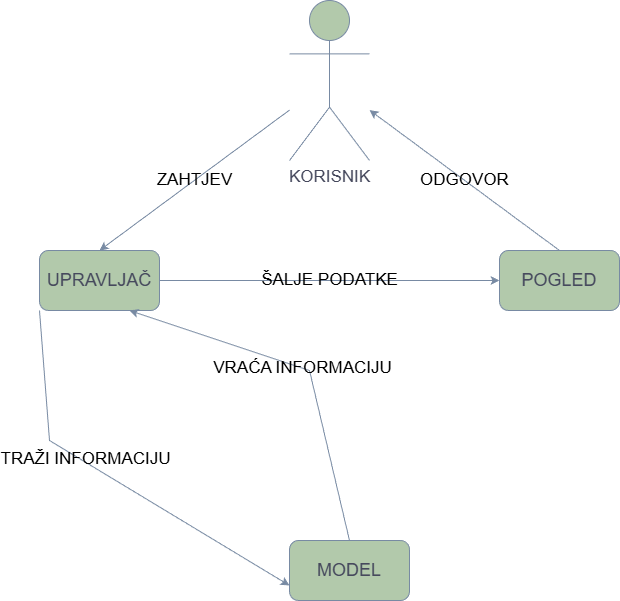

The diagram above was exported from draw.io. Its source (the exported page's mxGraphModel, read from the mxfile embedded in the PNG):
<mxGraphModel dx="1489" dy="869" grid="1" gridSize="10" guides="1" tooltips="1" connect="1" arrows="1" fold="1" page="1" pageScale="1" pageWidth="1100" pageHeight="850" background="#ffffff" math="0" shadow="0">
  <root>
    <mxCell id="0" />
    <mxCell id="1" parent="0" />
    <mxCell id="W6ixNEfh5mieSDtpgjNd-16" value="KORISNIK" style="shape=umlActor;verticalLabelPosition=bottom;verticalAlign=top;html=1;outlineConnect=0;fontSize=17;labelBackgroundColor=none;fillColor=#B2C9AB;strokeColor=#788AA3;fontColor=#46495D;" vertex="1" parent="1">
      <mxGeometry x="480" y="70" width="80" height="160" as="geometry" />
    </mxCell>
    <mxCell id="W6ixNEfh5mieSDtpgjNd-17" value="&lt;font style=&quot;font-size: 18px;&quot;&gt;UPRAVLJAČ&lt;/font&gt;" style="rounded=1;whiteSpace=wrap;html=1;labelBackgroundColor=none;fillColor=#B2C9AB;strokeColor=#788AA3;fontColor=#46495D;" vertex="1" parent="1">
      <mxGeometry x="230" y="320" width="120" height="60" as="geometry" />
    </mxCell>
    <mxCell id="W6ixNEfh5mieSDtpgjNd-18" value="&lt;font style=&quot;font-size: 18px;&quot;&gt;MODEL&lt;/font&gt;" style="rounded=1;whiteSpace=wrap;html=1;labelBackgroundColor=none;fillColor=#B2C9AB;strokeColor=#788AA3;fontColor=#46495D;" vertex="1" parent="1">
      <mxGeometry x="480" y="610" width="120" height="60" as="geometry" />
    </mxCell>
    <mxCell id="W6ixNEfh5mieSDtpgjNd-19" value="&lt;font style=&quot;font-size: 18px;&quot;&gt;POGLED&lt;/font&gt;" style="rounded=1;whiteSpace=wrap;html=1;labelBackgroundColor=none;fillColor=#B2C9AB;strokeColor=#788AA3;fontColor=#46495D;" vertex="1" parent="1">
      <mxGeometry x="690" y="320" width="120" height="60" as="geometry" />
    </mxCell>
    <mxCell id="W6ixNEfh5mieSDtpgjNd-21" value="&lt;font style=&quot;font-size: 17px;&quot;&gt;ZAHTJEV&lt;/font&gt;" style="endArrow=classic;html=1;rounded=0;entryX=0.5;entryY=0;entryDx=0;entryDy=0;labelBackgroundColor=none;strokeColor=#788AA3;fontColor=default;" edge="1" parent="1" source="W6ixNEfh5mieSDtpgjNd-16" target="W6ixNEfh5mieSDtpgjNd-17">
      <mxGeometry width="50" height="50" relative="1" as="geometry">
        <mxPoint x="460" y="430" as="sourcePoint" />
        <mxPoint x="510" y="380" as="targetPoint" />
      </mxGeometry>
    </mxCell>
    <mxCell id="W6ixNEfh5mieSDtpgjNd-22" value="&lt;font style=&quot;font-size: 17px;&quot;&gt;ODGOVOR&lt;/font&gt;" style="endArrow=classic;html=1;rounded=0;exitX=0.5;exitY=0;exitDx=0;exitDy=0;labelBackgroundColor=none;strokeColor=#788AA3;fontColor=default;" edge="1" parent="1" source="W6ixNEfh5mieSDtpgjNd-19" target="W6ixNEfh5mieSDtpgjNd-16">
      <mxGeometry width="50" height="50" relative="1" as="geometry">
        <mxPoint x="460" y="430" as="sourcePoint" />
        <mxPoint x="510" y="380" as="targetPoint" />
      </mxGeometry>
    </mxCell>
    <mxCell id="W6ixNEfh5mieSDtpgjNd-23" value="&lt;font style=&quot;font-size: 17px;&quot;&gt;ŠALJE PODATKE&lt;/font&gt;" style="endArrow=classic;html=1;rounded=0;exitX=1;exitY=0.5;exitDx=0;exitDy=0;entryX=0;entryY=0.5;entryDx=0;entryDy=0;labelBackgroundColor=none;strokeColor=#788AA3;fontColor=default;" edge="1" parent="1" source="W6ixNEfh5mieSDtpgjNd-17" target="W6ixNEfh5mieSDtpgjNd-19">
      <mxGeometry width="50" height="50" relative="1" as="geometry">
        <mxPoint x="460" y="430" as="sourcePoint" />
        <mxPoint x="510" y="380" as="targetPoint" />
      </mxGeometry>
    </mxCell>
    <mxCell id="W6ixNEfh5mieSDtpgjNd-24" value="&lt;font style=&quot;font-size: 17px;&quot;&gt;VRAĆA INFORMACIJU&lt;/font&gt;" style="endArrow=classic;html=1;rounded=0;exitX=0.5;exitY=0;exitDx=0;exitDy=0;entryX=0.75;entryY=1;entryDx=0;entryDy=0;labelBackgroundColor=none;strokeColor=#788AA3;fontColor=default;" edge="1" parent="1" source="W6ixNEfh5mieSDtpgjNd-18" target="W6ixNEfh5mieSDtpgjNd-17">
      <mxGeometry width="50" height="50" relative="1" as="geometry">
        <mxPoint x="460" y="420" as="sourcePoint" />
        <mxPoint x="510" y="370" as="targetPoint" />
        <Array as="points">
          <mxPoint x="500" y="440" />
        </Array>
      </mxGeometry>
    </mxCell>
    <mxCell id="W6ixNEfh5mieSDtpgjNd-25" value="&lt;font style=&quot;font-size: 17px;&quot;&gt;TRAŽI INFORMACIJU&lt;/font&gt;" style="endArrow=classic;html=1;rounded=0;exitX=0;exitY=1;exitDx=0;exitDy=0;entryX=0;entryY=0.75;entryDx=0;entryDy=0;labelBackgroundColor=none;strokeColor=#788AA3;fontColor=default;" edge="1" parent="1" source="W6ixNEfh5mieSDtpgjNd-17" target="W6ixNEfh5mieSDtpgjNd-18">
      <mxGeometry x="-0.1653" y="2" width="50" height="50" relative="1" as="geometry">
        <mxPoint x="460" y="420" as="sourcePoint" />
        <mxPoint x="510" y="370" as="targetPoint" />
        <Array as="points">
          <mxPoint x="240" y="510" />
        </Array>
        <mxPoint as="offset" />
      </mxGeometry>
    </mxCell>
  </root>
</mxGraphModel>